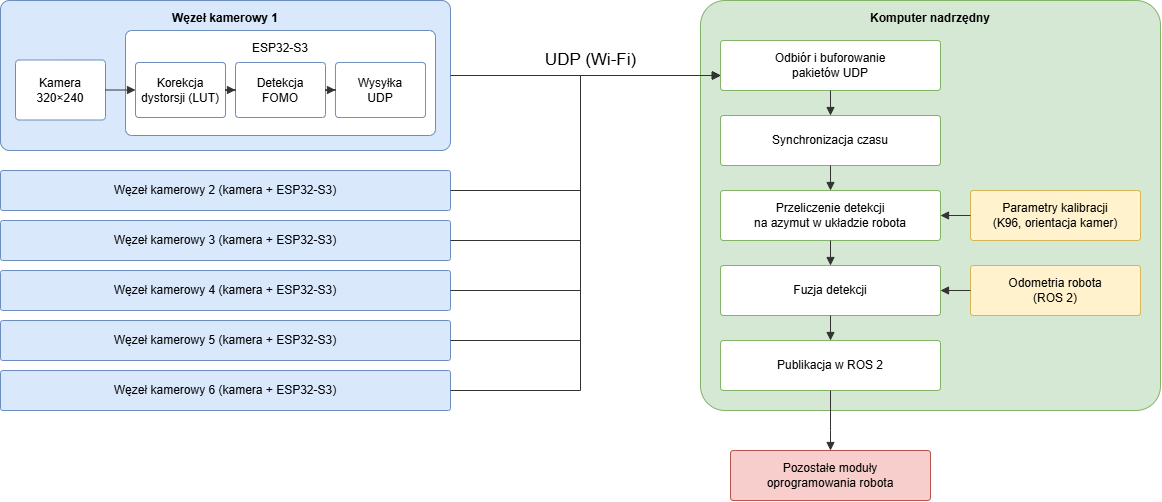

The diagram above was exported from draw.io. Its source (the exported page's mxGraphModel, read from the mxfile embedded in the PNG):
<mxGraphModel dx="1414" dy="783" grid="1" gridSize="10" guides="1" tooltips="1" connect="1" arrows="1" fold="1" page="1" pageScale="1" pageWidth="1200" pageHeight="560" math="0" shadow="0">
  <root>
    <mxCell id="0" />
    <mxCell id="1" parent="0" />
    <mxCell id="pc" parent="1" style="rounded=1;arcSize=6;whiteSpace=wrap;html=1;fillColor=#d5e8d4;strokeColor=#82b366;fontFamily=Helvetica;fontSize=12;verticalAlign=top;spacingTop=4;fontStyle=1;" value="Komputer nadrzędny" vertex="1">
      <mxGeometry height="410" width="460" x="720" y="20" as="geometry" />
    </mxCell>
    <mxCell id="n1" parent="1" style="rounded=1;arcSize=6;whiteSpace=wrap;html=1;fillColor=#dae8fc;strokeColor=#6c8ebf;fontFamily=Helvetica;fontSize=12;verticalAlign=top;spacingTop=4;fontStyle=1;" value="Węzeł kamerowy 1" vertex="1">
      <mxGeometry height="150" width="450" x="20" y="20" as="geometry" />
    </mxCell>
    <mxCell id="esp" parent="1" style="rounded=1;arcSize=6;whiteSpace=wrap;html=1;fillColor=#ffffff;strokeColor=#6c8ebf;fontFamily=Helvetica;fontSize=12;verticalAlign=top;spacingTop=4;" value="ESP32-S3" vertex="1">
      <mxGeometry height="105" width="310" x="145" y="50" as="geometry" />
    </mxCell>
    <mxCell id="cam" parent="1" style="rounded=1;arcSize=6;whiteSpace=wrap;html=1;fillColor=#ffffff;strokeColor=#6c8ebf;fontFamily=Helvetica;fontSize=12;" value="Kamera&lt;br&gt;320×240" vertex="1">
      <mxGeometry height="60" width="90" x="35" y="79.5" as="geometry" />
    </mxCell>
    <mxCell id="lut" parent="1" style="rounded=1;arcSize=6;whiteSpace=wrap;html=1;fillColor=#ffffff;strokeColor=#6c8ebf;fontFamily=Helvetica;fontSize=12;" value="Korekcja&lt;br&gt;dystorsji (LUT)" vertex="1">
      <mxGeometry height="55" width="90" x="155" y="82" as="geometry" />
    </mxCell>
    <mxCell id="fomo" parent="1" style="rounded=1;arcSize=6;whiteSpace=wrap;html=1;fillColor=#ffffff;strokeColor=#6c8ebf;fontFamily=Helvetica;fontSize=12;" value="Detekcja&lt;br&gt;FOMO" vertex="1">
      <mxGeometry height="55" width="90" x="255" y="82" as="geometry" />
    </mxCell>
    <mxCell id="udp" parent="1" style="rounded=1;arcSize=6;whiteSpace=wrap;html=1;fillColor=#ffffff;strokeColor=#6c8ebf;fontFamily=Helvetica;fontSize=12;" value="Wysyłka&lt;br&gt;UDP" vertex="1">
      <mxGeometry height="55" width="90" x="355" y="82" as="geometry" />
    </mxCell>
    <mxCell id="n2" parent="1" style="rounded=1;arcSize=6;whiteSpace=wrap;html=1;fillColor=#dae8fc;strokeColor=#6c8ebf;fontFamily=Helvetica;fontSize=12;" value="Węzeł kamerowy 2 (kamera + ESP32-S3)" vertex="1">
      <mxGeometry height="40" width="450" x="20" y="190" as="geometry" />
    </mxCell>
    <mxCell id="n3" parent="1" style="rounded=1;arcSize=6;whiteSpace=wrap;html=1;fillColor=#dae8fc;strokeColor=#6c8ebf;fontFamily=Helvetica;fontSize=12;" value="Węzeł kamerowy 3 (kamera + ESP32-S3)" vertex="1">
      <mxGeometry height="40" width="450" x="20" y="240" as="geometry" />
    </mxCell>
    <mxCell id="n4" parent="1" style="rounded=1;arcSize=6;whiteSpace=wrap;html=1;fillColor=#dae8fc;strokeColor=#6c8ebf;fontFamily=Helvetica;fontSize=12;" value="Węzeł kamerowy 4 (kamera + ESP32-S3)" vertex="1">
      <mxGeometry height="40" width="450" x="20" y="290" as="geometry" />
    </mxCell>
    <mxCell id="n5" parent="1" style="rounded=1;arcSize=6;whiteSpace=wrap;html=1;fillColor=#dae8fc;strokeColor=#6c8ebf;fontFamily=Helvetica;fontSize=12;" value="Węzeł kamerowy 5 (kamera + ESP32-S3)" vertex="1">
      <mxGeometry height="40" width="450" x="20" y="340" as="geometry" />
    </mxCell>
    <mxCell id="n6" parent="1" style="rounded=1;arcSize=6;whiteSpace=wrap;html=1;fillColor=#dae8fc;strokeColor=#6c8ebf;fontFamily=Helvetica;fontSize=12;" value="Węzeł kamerowy 6 (kamera + ESP32-S3)" vertex="1">
      <mxGeometry height="40" width="450" x="20" y="390" as="geometry" />
    </mxCell>
    <mxCell id="rx" parent="1" style="rounded=1;arcSize=6;whiteSpace=wrap;html=1;fillColor=#ffffff;strokeColor=#82b366;fontFamily=Helvetica;fontSize=12;" value="Odbiór i buforowanie&lt;br&gt;pakietów UDP" vertex="1">
      <mxGeometry height="50" width="220" x="740" y="60" as="geometry" />
    </mxCell>
    <mxCell id="sync" parent="1" style="rounded=1;arcSize=6;whiteSpace=wrap;html=1;fillColor=#ffffff;strokeColor=#82b366;fontFamily=Helvetica;fontSize=12;" value="Synchronizacja czasu" vertex="1">
      <mxGeometry height="50" width="220" x="740" y="135" as="geometry" />
    </mxCell>
    <mxCell id="az" parent="1" style="rounded=1;arcSize=6;whiteSpace=wrap;html=1;fillColor=#ffffff;strokeColor=#82b366;fontFamily=Helvetica;fontSize=12;" value="Przeliczenie detekcji&lt;br&gt;na azymut w układzie robota" vertex="1">
      <mxGeometry height="50" width="220" x="740" y="210" as="geometry" />
    </mxCell>
    <mxCell id="fus" parent="1" style="rounded=1;arcSize=6;whiteSpace=wrap;html=1;fillColor=#ffffff;strokeColor=#82b366;fontFamily=Helvetica;fontSize=12;" value="Fuzja detekcji" vertex="1">
      <mxGeometry height="50" width="220" x="740" y="285" as="geometry" />
    </mxCell>
    <mxCell id="pub" parent="1" style="rounded=1;arcSize=6;whiteSpace=wrap;html=1;fillColor=#ffffff;strokeColor=#82b366;fontFamily=Helvetica;fontSize=12;" value="Publikacja w ROS 2" vertex="1">
      <mxGeometry height="50" width="220" x="740" y="360" as="geometry" />
    </mxCell>
    <mxCell id="cal" parent="1" style="rounded=1;arcSize=6;whiteSpace=wrap;html=1;fillColor=#fff2cc;strokeColor=#d6b656;fontFamily=Helvetica;fontSize=12;" value="Parametry kalibracji&lt;br&gt;(K96, orientacja kamer)" vertex="1">
      <mxGeometry height="50" width="170" x="990" y="210" as="geometry" />
    </mxCell>
    <mxCell id="odo" parent="1" style="rounded=1;arcSize=6;whiteSpace=wrap;html=1;fillColor=#fff2cc;strokeColor=#d6b656;fontFamily=Helvetica;fontSize=12;" value="Odometria robota&lt;br&gt;(ROS 2)" vertex="1">
      <mxGeometry height="50" width="170" x="990" y="285" as="geometry" />
    </mxCell>
    <mxCell id="mod" parent="1" style="rounded=1;arcSize=6;whiteSpace=wrap;html=1;fillColor=#f8cecc;strokeColor=#b85450;fontFamily=Helvetica;fontSize=12;" value="Pozostałe moduły&lt;br&gt;oprogramowania robota" vertex="1">
      <mxGeometry height="50" width="200" x="750" y="470" as="geometry" />
    </mxCell>
    <mxCell id="t1" parent="1" style="text;html=1;align=center;verticalAlign=middle;fontFamily=Helvetica;fontSize=11;" value="&lt;font style=&quot;font-size: 17px;&quot;&gt;UDP (Wi-Fi)&lt;/font&gt;" vertex="1">
      <mxGeometry height="40" width="160" x="530" y="60" as="geometry" />
    </mxCell>
    <mxCell id="e1" edge="1" parent="1" source="cam" style="edgeStyle=orthogonalEdgeStyle;rounded=0;html=1;endArrow=block;endFill=1;strokeColor=#333333;fontFamily=Helvetica;fontSize=11;labelBackgroundColor=#ffffff;" target="lut" value="">
      <mxGeometry relative="1" as="geometry" />
    </mxCell>
    <mxCell id="e2" edge="1" parent="1" source="lut" style="edgeStyle=orthogonalEdgeStyle;rounded=0;html=1;endArrow=block;endFill=1;strokeColor=#333333;fontFamily=Helvetica;fontSize=11;labelBackgroundColor=#ffffff;" target="fomo" value="">
      <mxGeometry relative="1" as="geometry" />
    </mxCell>
    <mxCell id="e3" edge="1" parent="1" source="fomo" style="edgeStyle=orthogonalEdgeStyle;rounded=0;html=1;endArrow=block;endFill=1;strokeColor=#333333;fontFamily=Helvetica;fontSize=11;labelBackgroundColor=#ffffff;" target="udp" value="">
      <mxGeometry relative="1" as="geometry" />
    </mxCell>
    <mxCell id="e4" edge="1" parent="1" source="n1" style="edgeStyle=orthogonalEdgeStyle;rounded=0;html=1;endArrow=block;endFill=1;strokeColor=#333333;fontFamily=Helvetica;fontSize=11;labelBackgroundColor=#ffffff;" target="rx" value="">
      <mxGeometry relative="1" as="geometry">
        <Array as="points">
          <mxPoint x="620" y="95" />
          <mxPoint x="620" y="95" />
        </Array>
      </mxGeometry>
    </mxCell>
    <mxCell id="e5" edge="1" parent="1" source="n2" style="edgeStyle=orthogonalEdgeStyle;rounded=0;html=1;endArrow=block;endFill=1;strokeColor=#333333;fontFamily=Helvetica;fontSize=11;labelBackgroundColor=#ffffff;" target="rx" value="">
      <mxGeometry relative="1" as="geometry">
        <Array as="points">
          <mxPoint x="600" y="210" />
          <mxPoint x="600" y="95" />
        </Array>
      </mxGeometry>
    </mxCell>
    <mxCell id="e6" edge="1" parent="1" source="n3" style="edgeStyle=orthogonalEdgeStyle;rounded=0;html=1;endArrow=block;endFill=1;strokeColor=#333333;fontFamily=Helvetica;fontSize=11;labelBackgroundColor=#ffffff;" target="rx" value="">
      <mxGeometry relative="1" as="geometry">
        <Array as="points">
          <mxPoint x="600" y="260" />
          <mxPoint x="600" y="95" />
        </Array>
      </mxGeometry>
    </mxCell>
    <mxCell id="e7" edge="1" parent="1" source="n4" style="edgeStyle=orthogonalEdgeStyle;rounded=0;html=1;endArrow=block;endFill=1;strokeColor=#333333;fontFamily=Helvetica;fontSize=11;labelBackgroundColor=#ffffff;" target="rx" value="">
      <mxGeometry relative="1" as="geometry">
        <Array as="points">
          <mxPoint x="600" y="310" />
          <mxPoint x="600" y="95" />
        </Array>
      </mxGeometry>
    </mxCell>
    <mxCell id="e8" edge="1" parent="1" source="n5" style="edgeStyle=orthogonalEdgeStyle;rounded=0;html=1;endArrow=block;endFill=1;strokeColor=#333333;fontFamily=Helvetica;fontSize=11;labelBackgroundColor=#ffffff;" target="rx" value="">
      <mxGeometry relative="1" as="geometry">
        <Array as="points">
          <mxPoint x="600" y="360" />
          <mxPoint x="600" y="95" />
        </Array>
      </mxGeometry>
    </mxCell>
    <mxCell id="e9" edge="1" parent="1" source="n6" style="edgeStyle=orthogonalEdgeStyle;rounded=0;html=1;endArrow=block;endFill=1;strokeColor=#333333;fontFamily=Helvetica;fontSize=11;labelBackgroundColor=#ffffff;" target="rx" value="">
      <mxGeometry relative="1" as="geometry">
        <Array as="points">
          <mxPoint x="600" y="410" />
          <mxPoint x="600" y="95" />
        </Array>
      </mxGeometry>
    </mxCell>
    <mxCell id="e11" edge="1" parent="1" source="rx" style="edgeStyle=orthogonalEdgeStyle;rounded=0;html=1;endArrow=block;endFill=1;strokeColor=#333333;fontFamily=Helvetica;fontSize=11;labelBackgroundColor=#ffffff;" target="sync" value="">
      <mxGeometry relative="1" as="geometry" />
    </mxCell>
    <mxCell id="e12" edge="1" parent="1" source="sync" style="edgeStyle=orthogonalEdgeStyle;rounded=0;html=1;endArrow=block;endFill=1;strokeColor=#333333;fontFamily=Helvetica;fontSize=11;labelBackgroundColor=#ffffff;" target="az" value="">
      <mxGeometry relative="1" as="geometry" />
    </mxCell>
    <mxCell id="e13" edge="1" parent="1" source="az" style="edgeStyle=orthogonalEdgeStyle;rounded=0;html=1;endArrow=block;endFill=1;strokeColor=#333333;fontFamily=Helvetica;fontSize=11;labelBackgroundColor=#ffffff;" target="fus" value="">
      <mxGeometry relative="1" as="geometry" />
    </mxCell>
    <mxCell id="e14" edge="1" parent="1" source="fus" style="edgeStyle=orthogonalEdgeStyle;rounded=0;html=1;endArrow=block;endFill=1;strokeColor=#333333;fontFamily=Helvetica;fontSize=11;labelBackgroundColor=#ffffff;" target="pub" value="">
      <mxGeometry relative="1" as="geometry" />
    </mxCell>
    <mxCell id="e15" edge="1" parent="1" source="cal" style="edgeStyle=orthogonalEdgeStyle;rounded=0;html=1;endArrow=block;endFill=1;strokeColor=#333333;fontFamily=Helvetica;fontSize=11;labelBackgroundColor=#ffffff;" target="az" value="">
      <mxGeometry relative="1" as="geometry" />
    </mxCell>
    <mxCell id="e16" edge="1" parent="1" source="odo" style="edgeStyle=orthogonalEdgeStyle;rounded=0;html=1;endArrow=block;endFill=1;strokeColor=#333333;fontFamily=Helvetica;fontSize=11;labelBackgroundColor=#ffffff;" target="fus" value="">
      <mxGeometry relative="1" as="geometry" />
    </mxCell>
    <mxCell id="e18" edge="1" parent="1" source="pub" style="edgeStyle=orthogonalEdgeStyle;rounded=0;html=1;endArrow=block;endFill=1;strokeColor=#333333;fontFamily=Helvetica;fontSize=11;labelBackgroundColor=#ffffff;" target="mod" value="">
      <mxGeometry relative="1" as="geometry">
        <Array as="points">
          <mxPoint x="850" y="450" />
          <mxPoint x="850" y="450" />
        </Array>
      </mxGeometry>
    </mxCell>
  </root>
</mxGraphModel>